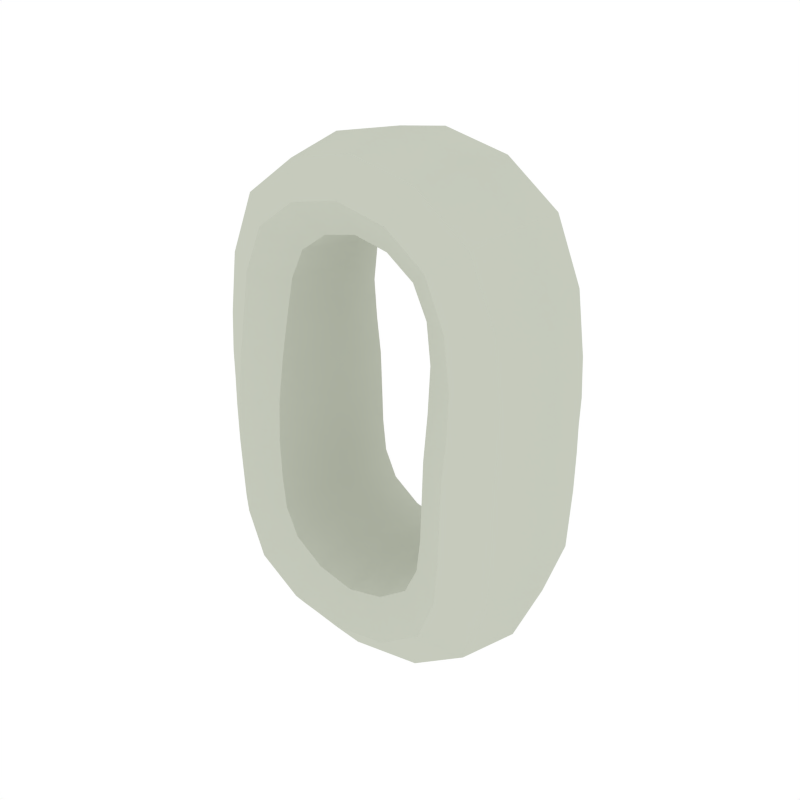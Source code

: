 # Source: Numbers_0.blend  (saved by Blender 2.79.0; exported with 4.5.12 LTS)
import bpy
from mathutils import Matrix  # noqa: F401  (used for matrix-valued properties, if any)

bpy.ops.wm.read_factory_settings(use_empty=True)
scene = bpy.context.scene
scene.name = 'Scene'

# ---- collections
col_collection_1 = bpy.data.collections.new('Collection 1'); scene.collection.children.link(col_collection_1)

# ---- materials (node trees are filled in below, after node groups)
mat_white = bpy.data.materials.new('White')
mat_white.alpha_threshold = 0.0
mat_white.diffuse_color = (0.5648, 0.5926, 0.5061, 1.0)
mat_white.roughness = 0.5

# ---- node groups
ng_auto_smooth = bpy.data.node_groups.new('Auto Smooth', 'GeometryNodeTree')
_s = ng_auto_smooth.interface.new_socket(name='Geometry', in_out='OUTPUT', socket_type='NodeSocketGeometry')
_s = ng_auto_smooth.interface.new_socket(name='Geometry', in_out='INPUT', socket_type='NodeSocketGeometry')
_s = ng_auto_smooth.interface.new_socket(name='Angle', in_out='INPUT', socket_type='NodeSocketFloat')
_s.subtype = 'ANGLE'
_s.min_value = 0.0
_s.max_value = 3.142
ng_auto_smooth.is_modifier = True
_N = ng_auto_smooth.nodes; _L = ng_auto_smooth.links
n0 = _N.new('NodeGroupOutput'); n0.name = 'Group Output'; n0.location = (480, -100)
n1 = _N.new('NodeGroupInput'); n1.name = 'Group Input'; n1.location = (-420, -300)
n2 = _N.new('NodeGroupInput'); n2.name = 'Group Input.001'; n2.location = (-60, -100)
n3 = _N.new('GeometryNodeSetShadeSmooth'); n3.name = 'Set Shade Smooth'; n3.location = (120, -100)
n3.domain = 'EDGE'
n4 = _N.new('GeometryNodeSetShadeSmooth'); n4.name = 'Set Shade Smooth.001'; n4.location = (300, -100)
n5 = _N.new('GeometryNodeInputMeshEdgeAngle'); n5.name = 'Edge Angle'; n5.location = (-420, -220)
n6 = _N.new('GeometryNodeInputEdgeSmooth'); n6.name = 'Is Edge Smooth'; n6.location = (-60, -160)
n7 = _N.new('GeometryNodeInputShadeSmooth'); n7.name = 'Is Face Smooth'; n7.location = (-240, -340)
n8 = _N.new('FunctionNodeBooleanMath'); n8.name = 'Boolean Math'; n8.location = (-60, -220)
n9 = _N.new('FunctionNodeCompare'); n9.name = 'Compare'; n9.location = (-240, -180)
n9.operation = 'LESS_EQUAL'
_L.new(n5.outputs[0], n9.inputs[0])
_L.new(n4.outputs[0], n0.inputs[0])
_L.new(n1.outputs[1], n9.inputs[1])
_L.new(n9.outputs[0], n8.inputs[0])
_L.new(n7.outputs[0], n8.inputs[1])
_L.new(n2.outputs[0], n3.inputs[0])
_L.new(n6.outputs[0], n3.inputs[1])
_L.new(n3.outputs[0], n4.inputs[0])
_L.new(n8.outputs[0], n3.inputs[2])
n0.is_active_output = True

# ---- material node trees

# ---- world
world_world = bpy.data.worlds.new('World'); scene.world = world_world
world_world.color = (1.0, 1.0, 1.0)
world_world.use_sun_shadow = False
world_world.sun_shadow_jitter_overblur = 0.0
world_world.cycles.sampling_method = 'NONE'
world_world.cycles.sample_map_resolution = 256

# ---- meshes
me_cube_022 = bpy.data.meshes.new('Cube.022')
me_cube_022.from_pydata([(-0.2624, -0.2034, -0.07861), (-0.3611, -2.359e-08, -0.05858), (-0.2528, -0.2034, -0.2699), (-0.2528, 0.2034, -0.2699), (-0.3532, 2.064e-08, -0.295), (-0.1525, -1.18e-08, -0.2449), (-0.1716, 4.719e-08, -0.5294), (-0.07064, -5.899e-09, -0.3364), (-0.1211, -0.2034, -0.4329), (-0.1211, 0.2034, -0.4329), (-0.1636, -2.359e-08, -0.09863), (-0.2624, 0.2034, -0.07861), (-0.2625, -0.1889, 0.07528), (-0.3647, -2.064e-08, 0.05749), (-0.2422, -0.1744, 0.2712), (-0.2422, 0.1744, 0.2712), (-0.3428, 2.359e-08, 0.286), (-0.1416, -1.475e-08, 0.2563), (-0.1576, 5.604e-08, 0.5242), (-0.063, -1.18e-08, 0.3458), (-0.1103, -0.1744, 0.435), (-0.1103, 0.1744, 0.435), (-0.1603, -2.359e-08, 0.09307), (-0.2625, 0.1889, 0.07528), (0.2624, -0.2034, -0.07861), (0.3611, -2.064e-08, -0.05858), (0.2528, -0.2034, -0.2699), (0.2528, 0.2034, -0.2699), (0.3532, 2.359e-08, -0.295), (0.1525, -1.77e-08, -0.2449), (0.1716, 5.014e-08, -0.5294), (0.07064, -1.18e-08, -0.3364), (0.1211, -0.2034, -0.4329), (0.1211, 0.2034, -0.4329), (0.1636, -2.359e-08, -0.09863), (0.2624, 0.2034, -0.07861), (0.2625, -0.1889, 0.07528), (0.3647, -2.359e-08, 0.05749), (0.2422, -0.1744, 0.2712), (0.2422, 0.1744, 0.2712), (0.3428, 2.064e-08, 0.286), (0.1416, -1.18e-08, 0.2563), (0.1576, 5.899e-08, 0.5242), (0.063, -8.848e-09, 0.3458), (0.1103, -0.1744, 0.435), (0.1103, 0.1744, 0.435), (0.1603, -2.654e-08, 0.09307), (0.2625, 0.1889, 0.07528), (-0.361, -3.17e-08, -0.0004847), (-0.1627, -3.539e-08, -0.004935), (-0.2618, 0.1998, -0.00271), (-0.2618, -0.1998, -0.00271), (-0.1264, -1.622e-08, -0.2951), (-0.2146, 0.2034, -0.3689), (-0.3028, 3.76e-08, -0.4428), (-0.2146, -0.2034, -0.3689), (-0.1883, -0.1628, -0.09363), (-0.3281, -0.1423, -0.2887), (-0.3364, 0.1423, -0.06358), (-0.1776, 0.1628, -0.2511), (1.475e-09, 1.475e-09, -0.3549), (2.949e-09, 0.2034, -0.4562), (2.949e-09, 5.087e-08, -0.5575), (2.949e-09, -0.2034, -0.4562), (-0.159, -0.1423, -0.5053), (-0.159, 0.1423, -0.5053), (-0.08326, 0.1628, -0.3606), (-0.08326, -0.1628, -0.3606), (-0.1776, -0.1628, -0.2511), (-0.3364, -0.1423, -0.06358), (-0.3281, 0.1423, -0.2887), (-0.1883, 0.1628, -0.09363), (-0.1609, -8.848e-09, -0.181), (-0.3602, -7.373e-10, -0.1468), (-0.2605, 0.2034, -0.1639), (-0.2605, -0.2034, -0.1639), (-0.1142, -1.548e-08, 0.3102), (-0.1985, 0.1744, 0.3706), (-0.2828, 4.055e-08, 0.4309), (-0.1985, -0.1744, 0.3706), (-0.1858, 0.1447, 0.08862), (-0.3177, -0.1351, 0.2823), (-0.3392, 0.1387, 0.06193), (-0.1667, 0.1266, 0.26), (1.475e-09, -5.161e-09, 0.3591), (2.949e-09, 0.1744, 0.4585), (2.949e-09, 6.71e-08, 0.558), (2.949e-09, -0.1744, 0.4585), (-0.1458, -0.1351, 0.5019), (-0.1458, 0.1351, 0.5019), (-0.07483, 0.1266, 0.3681), (-0.07483, -0.1266, 0.3681), (-0.1858, -0.1447, 0.08862), (-0.1667, -0.1266, 0.26), (-0.3392, -0.1387, 0.06193), (-0.3177, 0.1351, 0.2823), (-0.1541, -1.253e-08, 0.184), (-0.3621, 7.373e-10, 0.1436), (-0.2581, 0.178, 0.1638), (-0.2581, -0.178, 0.1638), (0.361, -3.17e-08, -0.0004847), (0.1627, -3.613e-08, -0.004935), (0.2618, 0.1998, -0.00271), (0.2618, -0.1998, -0.00271), (0.1264, -1.917e-08, -0.2951), (0.2146, 0.2034, -0.3689), (0.3028, 3.908e-08, -0.4428), (0.2146, -0.2034, -0.3689), (0.1883, -0.1628, -0.09363), (0.3281, -0.1423, -0.2887), (0.3364, 0.1423, -0.06358), (0.1776, 0.1628, -0.2511), (0.159, -0.1423, -0.5053), (0.159, 0.1423, -0.5053), (0.08326, 0.1628, -0.3606), (0.08326, -0.1628, -0.3606), (0.1776, -0.1628, -0.2511), (0.3364, -0.1423, -0.06358), (0.3281, 0.1423, -0.2887), (0.1883, 0.1628, -0.09363), (0.1609, -1.032e-08, -0.181), (0.3602, 7.373e-10, -0.1468), (0.2605, 0.2034, -0.1639), (0.2605, -0.2034, -0.1639), (0.1142, -1.401e-08, 0.3102), (0.1985, 0.1744, 0.3706), (0.2828, 4.055e-08, 0.4309), (0.1985, -0.1744, 0.3706), (0.1858, 0.1447, 0.08862), (0.3177, -0.1351, 0.2823), (0.3392, 0.1387, 0.06193), (0.1667, 0.1266, 0.26), (0.1458, -0.1351, 0.5019), (0.1458, 0.1351, 0.5019), (0.07483, 0.1266, 0.3681), (0.07483, -0.1266, 0.3681), (0.1858, -0.1447, 0.08862), (0.1667, -0.1266, 0.26), (0.3392, -0.1387, 0.06193), (0.3177, 0.1351, 0.2823), (0.1541, -1.253e-08, 0.184), (0.3621, -7.373e-10, 0.1436), (0.2581, 0.178, 0.1638), (0.2581, -0.178, 0.1638), (-0.1875, -0.1583, -0.004379), (-0.1875, 0.1583, -0.004379), (-0.1485, -0.1628, -0.3136), (-0.1485, 0.1628, -0.3136), (-0.2807, 0.1423, -0.4243), (-0.2807, -0.1423, -0.4243), (-0.1858, -0.1628, -0.1767), (-0.3353, -0.1423, -0.151), (-0.3353, 0.1423, -0.151), (-0.1858, 0.1628, -0.1767), (-0.3362, -0.1414, -0.001041), (-0.3362, 0.1414, -0.001041), (-0.1352, -0.1266, 0.3253), (-0.1352, 0.1266, 0.3253), (-0.2617, 0.1351, 0.4158), (-0.2617, -0.1351, 0.4158), (-0.1801, -0.1311, 0.1789), (-0.3361, -0.136, 0.1486), (-0.3361, 0.136, 0.1486), (-0.1801, 0.1311, 0.1789), (0.1875, -0.1583, -0.004379), (0.1875, 0.1583, -0.004379), (0.1485, -0.1628, -0.3136), (0.1485, 0.1628, -0.3136), (0.2807, 0.1423, -0.4243), (0.2807, -0.1423, -0.4243), (2.826e-09, -0.1628, -0.3802), (2.826e-09, 0.1628, -0.3802), (2.089e-09, 0.1423, -0.5322), (2.089e-09, -0.1423, -0.5322), (0.1858, -0.1628, -0.1767), (0.3353, -0.1423, -0.151), (0.3353, 0.1423, -0.151), (0.1858, 0.1628, -0.1767), (0.3362, -0.1414, -0.001041), (0.3362, 0.1414, -0.001041), (0.1352, -0.1266, 0.3253), (0.1352, 0.1266, 0.3253), (0.2617, 0.1351, 0.4158), (0.2617, -0.1351, 0.4158), (2.826e-09, -0.1266, 0.3839), (2.826e-09, 0.1266, 0.3839), (2.089e-09, 0.1351, 0.5331), (2.089e-09, -0.1351, 0.5331), (0.1801, -0.1311, 0.1789), (0.3361, -0.136, 0.1486), (0.3361, 0.136, 0.1486), (0.1801, 0.1311, 0.1789)], [], [(0, 51, 154, 69), (0, 69, 151, 75), (0, 75, 150, 56), (0, 56, 144, 51), (1, 48, 155, 58), (1, 58, 152, 73), (1, 73, 151, 69), (1, 69, 154, 48), (2, 68, 150, 75), (2, 75, 151, 57), (2, 57, 149, 55), (2, 55, 146, 68), (3, 70, 152, 74), (3, 74, 153, 59), (3, 59, 147, 53), (3, 53, 148, 70), (4, 57, 151, 73), (4, 73, 152, 70), (4, 70, 148, 54), (4, 54, 149, 57), (5, 59, 153, 72), (5, 72, 150, 68), (5, 68, 146, 52), (5, 52, 147, 59), (6, 64, 149, 54), (6, 54, 148, 65), (6, 65, 172, 62), (6, 62, 173, 64), (7, 66, 147, 52), (7, 52, 146, 67), (7, 67, 170, 60), (7, 60, 171, 66), (8, 67, 146, 55), (8, 55, 149, 64), (8, 64, 173, 63), (8, 63, 170, 67), (9, 65, 148, 53), (9, 53, 147, 66), (9, 66, 171, 61), (9, 61, 172, 65), (10, 71, 145, 49), (10, 49, 144, 56), (10, 56, 150, 72), (10, 72, 153, 71), (11, 50, 145, 71), (11, 71, 153, 74), (11, 74, 152, 58), (11, 58, 155, 50), (12, 94, 154, 51), (12, 51, 144, 92), (12, 92, 160, 99), (12, 99, 161, 94), (13, 82, 155, 48), (13, 48, 154, 94), (13, 94, 161, 97), (13, 97, 162, 82), (14, 99, 160, 93), (14, 93, 156, 79), (14, 79, 159, 81), (14, 81, 161, 99), (15, 98, 162, 95), (15, 95, 158, 77), (15, 77, 157, 83), (15, 83, 163, 98), (16, 97, 161, 81), (16, 81, 159, 78), (16, 78, 158, 95), (16, 95, 162, 97), (17, 96, 163, 83), (17, 83, 157, 76), (17, 76, 156, 93), (17, 93, 160, 96), (18, 78, 159, 88), (18, 88, 187, 86), (18, 86, 186, 89), (18, 89, 158, 78), (19, 76, 157, 90), (19, 90, 185, 84), (19, 84, 184, 91), (19, 91, 156, 76), (20, 79, 156, 91), (20, 91, 184, 87), (20, 87, 187, 88), (20, 88, 159, 79), (21, 77, 158, 89), (21, 89, 186, 85), (21, 85, 185, 90), (21, 90, 157, 77), (22, 49, 145, 80), (22, 80, 163, 96), (22, 96, 160, 92), (22, 92, 144, 49), (23, 80, 145, 50), (23, 50, 155, 82), (23, 82, 162, 98), (23, 98, 163, 80), (24, 117, 178, 103), (24, 103, 164, 108), (24, 108, 174, 123), (24, 123, 175, 117), (25, 110, 179, 100), (25, 100, 178, 117), (25, 117, 175, 121), (25, 121, 176, 110), (26, 123, 174, 116), (26, 116, 166, 107), (26, 107, 169, 109), (26, 109, 175, 123), (27, 122, 176, 118), (27, 118, 168, 105), (27, 105, 167, 111), (27, 111, 177, 122), (28, 121, 175, 109), (28, 109, 169, 106), (28, 106, 168, 118), (28, 118, 176, 121), (29, 120, 177, 111), (29, 111, 167, 104), (29, 104, 166, 116), (29, 116, 174, 120), (30, 106, 169, 112), (30, 112, 173, 62), (30, 62, 172, 113), (30, 113, 168, 106), (31, 104, 167, 114), (31, 114, 171, 60), (31, 60, 170, 115), (31, 115, 166, 104), (32, 107, 166, 115), (32, 115, 170, 63), (32, 63, 173, 112), (32, 112, 169, 107), (33, 105, 168, 113), (33, 113, 172, 61), (33, 61, 171, 114), (33, 114, 167, 105), (34, 101, 165, 119), (34, 119, 177, 120), (34, 120, 174, 108), (34, 108, 164, 101), (35, 119, 165, 102), (35, 102, 179, 110), (35, 110, 176, 122), (35, 122, 177, 119), (36, 103, 178, 138), (36, 138, 189, 143), (36, 143, 188, 136), (36, 136, 164, 103), (37, 100, 179, 130), (37, 130, 190, 141), (37, 141, 189, 138), (37, 138, 178, 100), (38, 137, 188, 143), (38, 143, 189, 129), (38, 129, 183, 127), (38, 127, 180, 137), (39, 139, 190, 142), (39, 142, 191, 131), (39, 131, 181, 125), (39, 125, 182, 139), (40, 129, 189, 141), (40, 141, 190, 139), (40, 139, 182, 126), (40, 126, 183, 129), (41, 131, 191, 140), (41, 140, 188, 137), (41, 137, 180, 124), (41, 124, 181, 131), (42, 132, 183, 126), (42, 126, 182, 133), (42, 133, 186, 86), (42, 86, 187, 132), (43, 134, 181, 124), (43, 124, 180, 135), (43, 135, 184, 84), (43, 84, 185, 134), (44, 135, 180, 127), (44, 127, 183, 132), (44, 132, 187, 87), (44, 87, 184, 135), (45, 133, 182, 125), (45, 125, 181, 134), (45, 134, 185, 85), (45, 85, 186, 133), (46, 128, 165, 101), (46, 101, 164, 136), (46, 136, 188, 140), (46, 140, 191, 128), (47, 102, 165, 128), (47, 128, 191, 142), (47, 142, 190, 130), (47, 130, 179, 102)])
me_cube_022.polygons.foreach_set('use_smooth', [True] * 192)
me_cube_022.materials.append(mat_white)
me_cube_022.use_remesh_preserve_volume = False
me_cube_022.use_remesh_preserve_attributes = False
me_cube_022.use_mirror_vertex_groups = False
me_cube_022.update()

# ---- objects
ob_numbers_0 = bpy.data.objects.new('Numbers_0', me_cube_022)

# ---- transforms, parenting, visibility, modifiers, constraints
ob_numbers_0.location = (0.0, 0.0, 0.0)
ob_numbers_0.lineart.crease_threshold = 0.0
_m = ob_numbers_0.modifiers.new('Auto Smooth', 'NODES')
_m.node_group = ng_auto_smooth
_gi = [s.identifier for s in ng_auto_smooth.interface.items_tree if s.item_type == 'SOCKET' and s.in_out == 'INPUT']
_m[_gi[1]] = 0.5236  # Angle

# ---- collection membership
col_collection_1.objects.link(ob_numbers_0)

# ---- scene / render settings (as saved in the file)
scene.frame_start = 1; scene.frame_end = 250; scene.frame_set(0)
scene.render.engine = 'CYCLES'
scene.render.resolution_x = 1000
scene.render.resolution_y = 1000
scene.render.dither_intensity = 0.0
scene.cycles.samples = 200
scene.cycles.sampling_pattern = 'TABULATED_SOBOL'
scene.cycles.light_sampling_threshold = 0.0
scene.cycles.use_adaptive_sampling = False
scene.cycles.use_light_tree = False
scene.cycles.caustics_reflective = False
scene.cycles.caustics_refractive = False
scene.cycles.blur_glossy = 0.0
scene.cycles.max_bounces = 2
scene.cycles.pixel_filter_type = 'GAUSSIAN'
scene.cycles.sample_clamp_indirect = 0.0
scene.view_settings.view_transform = 'Standard'
bpy.context.view_layer.update()

# ---- added for rendering (the .blend has no active camera): camera
cam_auto = bpy.data.cameras.new('AutoCamera')
cam_auto.lens = 50.0
cam_auto.sensor_width = 36.0
cam_auto.clip_end = 1000.0
ob_auto_camera = bpy.data.objects.new('AutoCamera', cam_auto)
scene.collection.objects.link(ob_auto_camera)
ob_auto_camera.location = (1.28935, -1.54722, 1.03171)
ob_auto_camera.rotation_euler = (1.09748, -7.21219e-08, 0.694738)
scene.camera = ob_auto_camera
bpy.context.view_layer.update()
